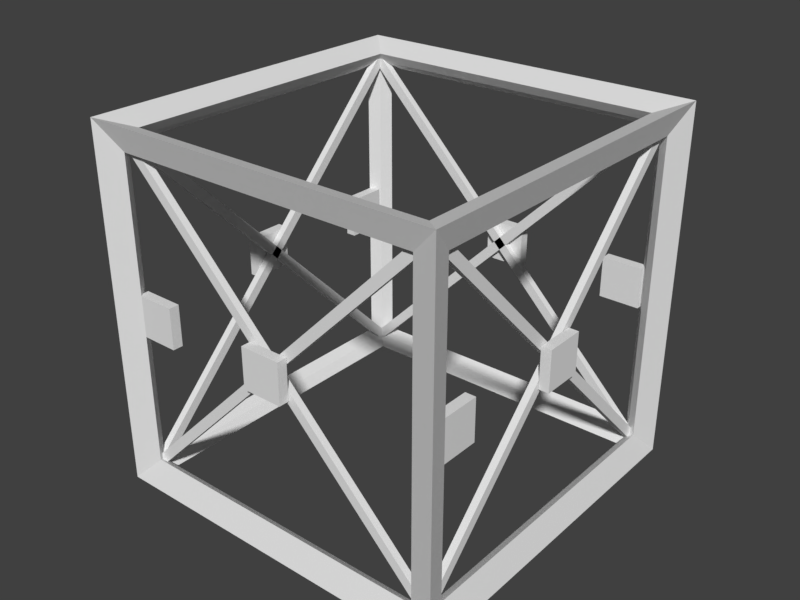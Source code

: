 # Source: com.io7m.chemriver.gantry.blend  (saved by Blender 2.78.0; exported with 4.5.12 LTS)
import bpy
from mathutils import Matrix  # noqa: F401  (used for matrix-valued properties, if any)

bpy.ops.wm.read_factory_settings(use_empty=True)
scene = bpy.context.scene
scene.name = 'Scene'

# ---- collections
col_collection_1 = bpy.data.collections.new('Collection 1'); scene.collection.children.link(col_collection_1)

# ---- materials (node trees are filled in below, after node groups)
mat_gantry = bpy.data.materials.new('gantry')
mat_gantry.alpha_threshold = 0.0
mat_gantry.use_transparent_shadow = False
mat_gantry.roughness = 0.5
mat_gantry.specular_intensity = 0.0

# ---- material node trees

# ---- world
world_world = bpy.data.worlds.new('World'); scene.world = world_world
world_world.color = (0.05088, 0.05088, 0.05088)
world_world.use_sun_shadow = False
world_world.sun_shadow_jitter_overblur = 0.0
world_world.cycles.sampling_method = 'MANUAL'

# ---- meshes
me_plane = bpy.data.meshes.new('Plane')
me_plane.from_pydata([(0.9423, 0.9423, 0.9423), (1.058, 1.058, 1.058), (0.9423, 0.9423, -0.9423), (1.058, 1.058, -1.058), (0.9423, -0.9423, 0.9423), (1.058, -1.058, 1.058), (0.9423, -0.9423, -0.9423), (1.058, -1.058, -1.058), (-0.9423, 0.9423, 0.9423), (-1.058, 1.058, 1.058), (-0.9423, 0.9423, -0.9423), (-1.058, 1.058, -1.058), (-0.9423, -0.9423, 0.9423), (-1.058, -1.058, 1.058), (-0.9423, -0.9423, -0.9423), (-1.058, -1.058, -1.058), (1.0, 0.9, -0.9), (1.0, 0.9, 0.9), (1.0, -0.9, 0.9), (1.0, -0.9, -0.9), (0.9, -1.0, -0.9), (0.9, -1.0, 0.9), (-0.9, -1.0, 0.9), (-0.9, -1.0, -0.9), (-0.9, 0.9, -1.0), (0.9, 0.9, -1.0), (0.9, -0.9, -1.0), (-0.9, -0.9, -1.0), (-0.9, 1.0, -0.9), (-0.9, 1.0, 0.9), (0.9, 1.0, 0.9), (0.9, 1.0, -0.9), (-1.0, -0.9, -0.9), (-1.0, -0.9, 0.9), (-1.0, 0.9, 0.9), (-1.0, 0.9, -0.9), (0.9, 0.9, 1.0), (-0.9, 0.9, 1.0), (-0.9, -0.9, 1.0), (0.9, -0.9, 1.0), (-0.12, -1.03, 0.12), (-0.12, -1.03, -0.12), (0.12, -1.03, -0.12), (0.12, -1.03, 0.12), (-0.12, -0.97, 0.12), (0.12, -0.97, 0.12), (-0.12, -0.97, -0.12), (0.12, -0.97, -0.12), (1.0, -0.92, 0.12), (1.0, -0.92, -0.12), (1.0, -0.68, -0.12), (1.0, -0.68, 0.12), (0.94, -0.92, 0.12), (0.94, -0.68, 0.12), (0.94, -0.92, -0.12), (0.94, -0.68, -0.12), (0.97, 0.12, -0.12), (0.97, -0.12, -0.12), (0.97, 0.12, 0.12), (0.97, -0.12, 0.12), (1.03, 0.12, 0.12), (1.03, 0.12, -0.12), (1.03, -0.12, -0.12), (1.03, -0.12, 0.12), (-0.68, -0.94, -0.12), (-0.92, -0.94, -0.12), (-0.68, -0.94, 0.12), (-0.92, -0.94, 0.12), (-0.68, -1.0, 0.12), (-0.68, -1.0, -0.12), (-0.92, -1.0, -0.12), (-0.92, -1.0, 0.12), (-0.98, -0.9669, -0.94), (-0.9, -0.9669, -0.94), (0.91, -0.9669, 0.96), (0.99, -0.9669, 0.96), (0.91, -0.9269, 0.96), (-0.98, -0.9269, -0.94), (-0.9, -0.9269, -0.94), (0.99, -0.9269, 0.96), (0.99, -0.9669, -0.94), (0.91, -0.9669, -0.94), (-0.9, -0.9669, 0.96), (-0.98, -0.9669, 0.96), (-0.9, -0.9269, 0.96), (0.99, -0.9269, -0.94), (0.91, -0.9269, -0.94), (-0.98, -0.9269, 0.96), (0.9669, -0.98, -0.94), (0.9669, -0.9, -0.94), (0.9669, 0.91, 0.96), (0.9669, 0.99, 0.96), (0.9269, 0.91, 0.96), (0.9269, -0.98, -0.94), (0.9269, -0.9, -0.94), (0.9269, 0.99, 0.96), (0.9669, 0.99, -0.94), (0.9669, 0.91, -0.94), (0.9669, -0.9, 0.96), (0.9669, -0.98, 0.96), (0.9269, -0.9, 0.96), (0.9269, 0.99, -0.94), (0.9269, 0.91, -0.94), (0.9269, -0.98, 0.96), (0.92, 1.0, 0.12), (0.92, 1.0, -0.12), (0.68, 1.0, -0.12), (0.68, 1.0, 0.12), (0.92, 0.94, 0.12), (0.68, 0.94, 0.12), (0.92, 0.94, -0.12), (0.68, 0.94, -0.12), (-0.12, 0.97, -0.12), (0.12, 0.97, -0.12), (-0.12, 0.97, 0.12), (0.12, 0.97, 0.12), (-0.12, 1.03, 0.12), (-0.12, 1.03, -0.12), (0.12, 1.03, -0.12), (0.12, 1.03, 0.12), (0.98, 0.9669, -0.94), (0.9, 0.9669, -0.94), (-0.91, 0.9669, 0.96), (-0.99, 0.9669, 0.96), (-0.91, 0.9269, 0.96), (0.98, 0.9269, -0.94), (0.9, 0.9269, -0.94), (-0.99, 0.9269, 0.96), (-0.99, 0.9669, -0.94), (-0.91, 0.9669, -0.94), (0.9, 0.9669, 0.96), (0.98, 0.9669, 0.96), (0.9, 0.9269, 0.96), (-0.99, 0.9269, -0.94), (-0.91, 0.9269, -0.94), (0.98, 0.9269, 0.96), (-1.0, 0.92, 0.12), (-1.0, 0.92, -0.12), (-1.0, 0.68, -0.12), (-1.0, 0.68, 0.12), (-0.94, 0.92, 0.12), (-0.94, 0.68, 0.12), (-0.94, 0.92, -0.12), (-0.94, 0.68, -0.12), (-0.97, -0.12, -0.12), (-0.97, 0.12, -0.12), (-0.97, -0.12, 0.12), (-0.97, 0.12, 0.12), (-1.03, -0.12, 0.12), (-1.03, -0.12, -0.12), (-1.03, 0.12, -0.12), (-1.03, 0.12, 0.12), (-0.9669, 0.98, -0.94), (-0.9669, 0.9, -0.94), (-0.9669, -0.91, 0.96), (-0.9669, -0.99, 0.96), (-0.9269, -0.91, 0.96), (-0.9269, 0.98, -0.94), (-0.9269, 0.9, -0.94), (-0.9269, -0.99, 0.96), (-0.9669, -0.99, -0.94), (-0.9669, -0.91, -0.94), (-0.9669, 0.9, 0.96), (-0.9669, 0.98, 0.96), (-0.9269, 0.9, 0.96), (-0.9269, -0.99, -0.94), (-0.9269, -0.91, -0.94), (-0.9269, 0.98, 0.96)], [], [(16, 17, 0, 2), (17, 16, 3, 1), (17, 18, 4, 0), (18, 17, 1, 5), (18, 19, 6, 4), (19, 18, 5, 7), (19, 16, 2, 6), (16, 19, 7, 3), (20, 21, 4, 6), (21, 20, 7, 5), (21, 22, 12, 4), (22, 21, 5, 13), (22, 23, 14, 12), (23, 22, 13, 15), (23, 20, 6, 14), (20, 23, 15, 7), (24, 25, 2, 10), (25, 24, 11, 3), (25, 26, 6, 2), (26, 25, 3, 7), (26, 27, 14, 6), (27, 26, 7, 15), (27, 24, 10, 14), (24, 27, 15, 11), (28, 29, 8, 10), (29, 28, 11, 9), (29, 30, 0, 8), (30, 29, 9, 1), (30, 31, 2, 0), (31, 30, 1, 3), (31, 28, 10, 2), (28, 31, 3, 11), (32, 33, 12, 14), (33, 32, 15, 13), (33, 34, 8, 12), (34, 33, 13, 9), (34, 35, 10, 8), (35, 34, 9, 11), (35, 32, 14, 10), (32, 35, 11, 15), (36, 37, 8, 0), (37, 36, 1, 9), (37, 38, 12, 8), (38, 37, 9, 13), (38, 39, 4, 12), (39, 38, 13, 5), (39, 36, 0, 4), (36, 39, 5, 1), (47, 46, 44, 45), (42, 43, 40, 41), (46, 41, 40, 44), (47, 42, 41, 46), (44, 40, 43, 45), (45, 43, 42, 47), (52, 48, 51, 53), (55, 54, 52, 53), (53, 51, 50, 55), (55, 50, 49, 54), (50, 51, 48, 49), (54, 49, 48, 52), (59, 63, 60, 58), (56, 57, 59, 58), (57, 62, 63, 59), (58, 60, 61, 56), (61, 60, 63, 62), (56, 61, 62, 57), (67, 71, 68, 66), (64, 65, 67, 66), (66, 68, 69, 64), (65, 70, 71, 67), (64, 69, 70, 65), (69, 68, 71, 70), (72, 73, 75, 74), (77, 76, 79, 78), (73, 78, 79, 75), (74, 76, 77, 72), (75, 79, 76, 74), (72, 77, 78, 73), (80, 82, 83, 81), (85, 86, 87, 84), (81, 83, 87, 86), (82, 80, 85, 84), (83, 82, 84, 87), (80, 81, 86, 85), (88, 89, 91, 90), (93, 92, 95, 94), (89, 94, 95, 91), (90, 92, 93, 88), (91, 95, 92, 90), (88, 93, 94, 89), (96, 98, 99, 97), (101, 102, 103, 100), (97, 99, 103, 102), (98, 96, 101, 100), (99, 98, 100, 103), (96, 97, 102, 101), (108, 104, 107, 109), (111, 110, 108, 109), (109, 107, 106, 111), (111, 106, 105, 110), (106, 107, 104, 105), (110, 105, 104, 108), (115, 119, 116, 114), (112, 113, 115, 114), (113, 118, 119, 115), (114, 116, 117, 112), (117, 116, 119, 118), (112, 117, 118, 113), (120, 121, 123, 122), (125, 124, 127, 126), (121, 126, 127, 123), (122, 124, 125, 120), (123, 127, 124, 122), (120, 125, 126, 121), (128, 130, 131, 129), (133, 134, 135, 132), (129, 131, 135, 134), (130, 128, 133, 132), (131, 130, 132, 135), (128, 129, 134, 133), (140, 136, 139, 141), (143, 142, 140, 141), (141, 139, 138, 143), (143, 138, 137, 142), (138, 139, 136, 137), (142, 137, 136, 140), (147, 151, 148, 146), (144, 145, 147, 146), (145, 150, 151, 147), (146, 148, 149, 144), (149, 148, 151, 150), (144, 149, 150, 145), (152, 153, 155, 154), (157, 156, 159, 158), (153, 158, 159, 155), (154, 156, 157, 152), (155, 159, 156, 154), (152, 157, 158, 153), (160, 162, 163, 161), (165, 166, 167, 164), (161, 163, 167, 166), (162, 160, 165, 164), (163, 162, 164, 167), (160, 161, 166, 165)])
_uv = me_plane.uv_layers.new(name='UVMap')
_uv.uv.foreach_set('vector', [0.8432, 0.9062, 0.8432, 0.6417, 0.8532, 0.6347, 0.8532, 0.9116, 0.3139, 0.3691, 0.3139, 0.6577, 0.2922, 0.6817, 0.2922, 0.3426, 0.7193, 0.9067, 0.7193, 0.6409, 0.7293, 0.6347, 0.7293, 0.9129, 0.5614, 0.3691, 0.3139, 0.3691, 0.2922, 0.3426, 0.5831, 0.3426, 0.8544, 0.9062, 0.8544, 0.6417, 0.8645, 0.6347, 0.8645, 0.9116, 0.5614, 0.6577, 0.5614, 0.3691, 0.5831, 0.3426, 0.5831, 0.6817, 0.7868, 0.9065, 0.7868, 0.6416, 0.7968, 0.6347, 0.7968, 0.912, 0.3139, 0.6577, 0.5614, 0.6577, 0.5831, 0.6817, 0.2922, 0.6817, 0.7081, 0.9067, 0.7081, 0.6409, 0.7181, 0.6347, 0.7181, 0.9129, 0.8512, 0.3158, 0.8512, 0.02716, 0.8729, 0.0006014, 0.8729, 0.3398, 0.7305, 0.9067, 0.7305, 0.6409, 0.7406, 0.6347, 0.7406, 0.9129, 0.6037, 0.3158, 0.8512, 0.3158, 0.8729, 0.3398, 0.5821, 0.3398, 0.8319, 0.9062, 0.8319, 0.6417, 0.842, 0.6347, 0.842, 0.9116, 0.6037, 0.02716, 0.6037, 0.3158, 0.5821, 0.3398, 0.5821, 0.0006015, 0.8657, 0.897, 0.8657, 0.6407, 0.8761, 0.6347, 0.8761, 0.903, 0.8512, 0.02716, 0.6037, 0.02716, 0.5821, 0.0006015, 0.8729, 0.0006014, 0.889, 0.8951, 0.889, 0.6406, 0.8995, 0.6347, 0.8995, 0.9011, 0.5593, 0.316, 0.5593, 0.02601, 0.5809, 0.0006014, 0.5809, 0.3414, 0.7643, 0.9067, 0.7643, 0.6409, 0.7743, 0.6347, 0.7743, 0.9129, 0.3129, 0.316, 0.5593, 0.316, 0.5809, 0.3414, 0.2913, 0.3414, 0.905, 0.2888, 0.905, 0.007213, 0.9145, 0.0006014, 0.9145, 0.2954, 0.3129, 0.02601, 0.3129, 0.316, 0.2913, 0.3414, 0.2913, 0.0006014, 0.8944, 0.2888, 0.8944, 0.007213, 0.9038, 0.0006014, 0.9038, 0.2954, 0.5593, 0.02601, 0.3129, 0.02601, 0.2913, 0.0006014, 0.5809, 0.0006014, 0.8206, 0.9045, 0.8206, 0.64, 0.8307, 0.6347, 0.8307, 0.9116, 0.6109, 0.6118, 0.8995, 0.6118, 0.9235, 0.6335, 0.5843, 0.6335, 0.7418, 0.9067, 0.7418, 0.6409, 0.7518, 0.6347, 0.7518, 0.9129, 0.6109, 0.3643, 0.6109, 0.6118, 0.5843, 0.6335, 0.5843, 0.3426, 0.6968, 0.9067, 0.6968, 0.6409, 0.7069, 0.6347, 0.7069, 0.9129, 0.8995, 0.3643, 0.6109, 0.3643, 0.5843, 0.3426, 0.9235, 0.3426, 0.6748, 0.9194, 0.6748, 0.6412, 0.6844, 0.6347, 0.6844, 0.9259, 0.8995, 0.6118, 0.8995, 0.3643, 0.9235, 0.3426, 0.9235, 0.6335, 0.8093, 0.9045, 0.8093, 0.64, 0.8194, 0.6347, 0.8194, 0.9116, 0.02219, 0.02601, 0.02219, 0.316, 0.0006014, 0.3414, 0.0006014, 0.0006014, 0.6856, 0.9067, 0.6856, 0.6409, 0.6956, 0.6347, 0.6956, 0.9129, 0.2685, 0.02601, 0.02219, 0.02601, 0.0006014, 0.0006014, 0.2901, 0.0006014, 0.798, 0.9045, 0.798, 0.64, 0.8081, 0.6347, 0.8081, 0.9116, 0.2685, 0.316, 0.2685, 0.02601, 0.2901, 0.0006014, 0.2901, 0.3414, 0.7755, 0.9051, 0.7755, 0.6402, 0.7856, 0.6347, 0.7856, 0.912, 0.02219, 0.316, 0.2685, 0.316, 0.2901, 0.3414, 0.0006014, 0.3414, 0.9157, 0.2888, 0.9157, 0.007213, 0.9252, 0.0006014, 0.9252, 0.2954, 0.2694, 0.3669, 0.02226, 0.3669, 0.0006014, 0.3426, 0.291, 0.3426, 0.9007, 0.8951, 0.9007, 0.6406, 0.9112, 0.6347, 0.9112, 0.9011, 0.2694, 0.6559, 0.2694, 0.3669, 0.291, 0.3426, 0.291, 0.6823, 0.8773, 0.8951, 0.8773, 0.6406, 0.8878, 0.6347, 0.8878, 0.9011, 0.02226, 0.6559, 0.2694, 0.6559, 0.291, 0.6823, 0.0006014, 0.6823, 0.753, 0.9067, 0.753, 0.6409, 0.7631, 0.6347, 0.7631, 0.9129, 0.02226, 0.3669, 0.02226, 0.6559, 0.0006014, 0.6823, 0.0006014, 0.3426, 0.03909, 0.7155, 0.03909, 0.6835, 0.07638, 0.6835, 0.07638, 0.7155, 0.1149, 0.7155, 0.07758, 0.7155, 0.07758, 0.6835, 0.1149, 0.6835, 0.5458, 0.7161, 0.5552, 0.7161, 0.5552, 0.7479, 0.5458, 0.7479, 0.03789, 0.7485, 0.02852, 0.7485, 0.02852, 0.7167, 0.03789, 0.7167, 0.2899, 0.7154, 0.2806, 0.7154, 0.2806, 0.6835, 0.2899, 0.6835, 0.1746, 0.7483, 0.1652, 0.7483, 0.1652, 0.7167, 0.1746, 0.7167, 0.1055, 0.7167, 0.1149, 0.7167, 0.1149, 0.7484, 0.1055, 0.7484, 0.3654, 0.7148, 0.3654, 0.6829, 0.4028, 0.6829, 0.4028, 0.7148, 0.05907, 0.7483, 0.04966, 0.7483, 0.04966, 0.7167, 0.05907, 0.7167, 0.5725, 0.7479, 0.5632, 0.7479, 0.5632, 0.7161, 0.5725, 0.7161, 0.4814, 0.6829, 0.5187, 0.6829, 0.5187, 0.7149, 0.4814, 0.7149, 0.2315, 0.7167, 0.241, 0.7167, 0.241, 0.7483, 0.2315, 0.7483, 0.164, 0.7484, 0.1546, 0.7484, 0.1546, 0.7167, 0.164, 0.7167, 0.3267, 0.7148, 0.3267, 0.6829, 0.3642, 0.6829, 0.3642, 0.7148, 0.2422, 0.7167, 0.2516, 0.7167, 0.2516, 0.7483, 0.2422, 0.7483, 0.1361, 0.7483, 0.1267, 0.7483, 0.1267, 0.7167, 0.1361, 0.7167, 0.1161, 0.6835, 0.1534, 0.6835, 0.1534, 0.7155, 0.1161, 0.7155, 0.4814, 0.7255, 0.4814, 0.7161, 0.5132, 0.7161, 0.5132, 0.7255, 0.5446, 0.7149, 0.5353, 0.7149, 0.5353, 0.6829, 0.5446, 0.6829, 0.5458, 0.7149, 0.5458, 0.6829, 0.5831, 0.6829, 0.5831, 0.7149, 0.09486, 0.7167, 0.1043, 0.7167, 0.1043, 0.7483, 0.09486, 0.7483, 0.5737, 0.7161, 0.5831, 0.7161, 0.5831, 0.7479, 0.5737, 0.7479, 0.04846, 0.7485, 0.03909, 0.7485, 0.03909, 0.7167, 0.04846, 0.7167, 0.4028, 0.7479, 0.3655, 0.7479, 0.3655, 0.716, 0.4028, 0.716, 0.9347, 0.3426, 0.9436, 0.3501, 0.9436, 0.7055, 0.9347, 0.698, 0.9649, 0.7055, 0.9649, 0.3501, 0.9738, 0.3426, 0.9738, 0.698, 0.9994, 0.3182, 0.9924, 0.3182, 0.9924, 0.0006014, 0.9994, 0.0006014, 0.3169, 0.9822, 0.3095, 0.9822, 0.3095, 0.6829, 0.3169, 0.6829, 0.2731, 0.7166, 0.2794, 0.7166, 0.2794, 0.7272, 0.2731, 0.7272, 0.259, 0.7273, 0.2528, 0.7273, 0.2528, 0.7167, 0.259, 0.7167, 0.985, 0.7055, 0.985, 0.3501, 0.9939, 0.3426, 0.9939, 0.698, 0.9335, 0.7055, 0.9247, 0.698, 0.9247, 0.3426, 0.9335, 0.3501, 0.3255, 0.6829, 0.3255, 0.9822, 0.3181, 0.9822, 0.3181, 0.6829, 0.8842, 0.3007, 0.8858, 0.001269, 0.8932, 0.0006014, 0.8916, 0.3001, 0.8858, 0.3133, 0.8842, 0.3007, 0.8916, 0.3001, 0.8932, 0.3126, 0.2665, 0.7167, 0.2665, 0.7273, 0.2602, 0.7273, 0.2602, 0.7167, 0.9549, 0.3426, 0.9637, 0.3501, 0.9637, 0.7055, 0.9549, 0.698, 0.6648, 0.9976, 0.6648, 0.6421, 0.6736, 0.6347, 0.6736, 0.9901, 0.9597, 0.0006014, 0.9666, 0.0006014, 0.9666, 0.3182, 0.9597, 0.3182, 0.9912, 0.3182, 0.9842, 0.3182, 0.9842, 0.0006014, 0.9912, 0.0006014, 0.1907, 0.7167, 0.1969, 0.7167, 0.1969, 0.7272, 0.1907, 0.7272, 0.1832, 0.7167, 0.1895, 0.7167, 0.1895, 0.7273, 0.1832, 0.7273, 0.6334, 0.6347, 0.6334, 0.9901, 0.6245, 0.9976, 0.6245, 0.6422, 0.6434, 0.9976, 0.6346, 0.9901, 0.6346, 0.6347, 0.6434, 0.6421, 0.9429, 0.2973, 0.9429, 0.0006014, 0.9503, 0.0006014, 0.9503, 0.2973, 0.9264, 0.3132, 0.9264, 0.0006014, 0.9334, 0.0006014, 0.9334, 0.3132, 0.9264, 0.3251, 0.9264, 0.3132, 0.9334, 0.3132, 0.9334, 0.3251, 0.9429, 0.3099, 0.9429, 0.2973, 0.9503, 0.2973, 0.9503, 0.3099, 0.27, 0.6835, 0.2794, 0.6835, 0.2794, 0.7154, 0.27, 0.7154, 0.404, 0.7479, 0.404, 0.716, 0.4413, 0.716, 0.4413, 0.7479, 0.5341, 0.7479, 0.5247, 0.7479, 0.5247, 0.7161, 0.5341, 0.7161, 0.4427, 0.716, 0.4521, 0.716, 0.4521, 0.7478, 0.4427, 0.7478, 0.3643, 0.7479, 0.3271, 0.7479, 0.3271, 0.716, 0.3643, 0.716, 0.06303, 0.7167, 0.07244, 0.7167, 0.07244, 0.7483, 0.06303, 0.7483, 0.5199, 0.6829, 0.5292, 0.6829, 0.5292, 0.7149, 0.5199, 0.7149, 0.2688, 0.6835, 0.2688, 0.7155, 0.2315, 0.7155, 0.2315, 0.6835, 0.01791, 0.7167, 0.02732, 0.7167, 0.02732, 0.7483, 0.01791, 0.7483, 0.5353, 0.7161, 0.5446, 0.7161, 0.5446, 0.7479, 0.5353, 0.7479, 0.0006014, 0.6835, 0.03789, 0.6835, 0.03789, 0.7155, 0.0006014, 0.7155, 0.4626, 0.7478, 0.4533, 0.7478, 0.4533, 0.716, 0.4626, 0.716, 0.5843, 0.6347, 0.5932, 0.6422, 0.5932, 0.9976, 0.5843, 0.9901, 0.6044, 0.9976, 0.6044, 0.6422, 0.6133, 0.6347, 0.6133, 0.9901, 0.3083, 0.9822, 0.3008, 0.9822, 0.3008, 0.6829, 0.3083, 0.6829, 0.8815, 0.3001, 0.8741, 0.3007, 0.8757, 0.001269, 0.883, 0.0006014, 0.883, 0.3126, 0.8757, 0.3133, 0.8741, 0.3007, 0.8815, 0.3001, 0.1758, 0.7167, 0.182, 0.7167, 0.182, 0.7273, 0.1758, 0.7273, 0.6145, 0.9976, 0.6145, 0.6422, 0.6233, 0.6347, 0.6233, 0.9901, 0.9448, 0.3426, 0.9537, 0.3501, 0.9537, 0.7055, 0.9448, 0.698, 0.9515, 0.3182, 0.9515, 0.0006014, 0.9584, 0.0006014, 0.9584, 0.3182, 0.2996, 0.6829, 0.2996, 0.9822, 0.2922, 0.9822, 0.2922, 0.6829, 0.5206, 0.7161, 0.5206, 0.7268, 0.5144, 0.7268, 0.5144, 0.7161, 0.2135, 0.7273, 0.2135, 0.7167, 0.2197, 0.7167, 0.2197, 0.7273, 0.1255, 0.7484, 0.1161, 0.7484, 0.1161, 0.7167, 0.1255, 0.7167, 0.1931, 0.7155, 0.1931, 0.6835, 0.2303, 0.6835, 0.2303, 0.7155, 0.08305, 0.7483, 0.07364, 0.7483, 0.07364, 0.7167, 0.08305, 0.7167, 0.4708, 0.716, 0.4802, 0.716, 0.4802, 0.7478, 0.4708, 0.7478, 0.4427, 0.7148, 0.4427, 0.6829, 0.4802, 0.6829, 0.4802, 0.7148, 0.08425, 0.7167, 0.09366, 0.7167, 0.09366, 0.7483, 0.08425, 0.7483, 0.0006014, 0.7167, 0.009996, 0.7167, 0.009996, 0.7484, 0.0006014, 0.7484, 0.1546, 0.7155, 0.1546, 0.6835, 0.1919, 0.6835, 0.1919, 0.7155, 0.2209, 0.7167, 0.2303, 0.7167, 0.2303, 0.7483, 0.2209, 0.7483, 0.1534, 0.7483, 0.144, 0.7483, 0.144, 0.7167, 0.1534, 0.7167, 0.404, 0.6829, 0.4415, 0.6829, 0.4415, 0.7148, 0.404, 0.7148, 0.2806, 0.7166, 0.2899, 0.7166, 0.2899, 0.7484, 0.2806, 0.7484, 0.6447, 0.6347, 0.6535, 0.6421, 0.6535, 0.9976, 0.6447, 0.9901, 0.5944, 0.9976, 0.5944, 0.6422, 0.6032, 0.6347, 0.6032, 0.9901, 0.9198, 0.9313, 0.9124, 0.9313, 0.9124, 0.6347, 0.9198, 0.6347, 0.9417, 0.3132, 0.9346, 0.3132, 0.9346, 0.0006014, 0.9417, 0.0006014, 0.9417, 0.3251, 0.9346, 0.3251, 0.9346, 0.3132, 0.9417, 0.3132, 0.9198, 0.9439, 0.9124, 0.9439, 0.9124, 0.9313, 0.9198, 0.9313, 0.6636, 0.6347, 0.6636, 0.9901, 0.6547, 0.9976, 0.6547, 0.6421, 0.975, 0.3426, 0.9838, 0.3501, 0.9838, 0.7055, 0.975, 0.698, 0.9748, 0.0006014, 0.9748, 0.3182, 0.9678, 0.3182, 0.9678, 0.0006014, 0.976, 0.3182, 0.976, 0.0006014, 0.983, 0.0006014, 0.983, 0.3182, 0.2048, 0.7167, 0.2048, 0.7272, 0.1986, 0.7272, 0.1986, 0.7167, 0.2123, 0.7167, 0.2123, 0.7273, 0.206, 0.7273, 0.206, 0.7167])
me_plane.materials.append(mat_gantry)
me_plane.use_remesh_preserve_volume = False
me_plane.use_remesh_preserve_attributes = False
me_plane.use_mirror_vertex_groups = False
me_plane.update()

# ---- objects
ob_gantry = bpy.data.objects.new('gantry', me_plane)

# ---- transforms, parenting, visibility, modifiers, constraints
ob_gantry.location = (0.0, 0.0, 0.0)
ob_gantry.lineart.crease_threshold = 0.0

# ---- collection membership
col_collection_1.objects.link(ob_gantry)

# ---- scene / render settings (as saved in the file)
scene.frame_start = 1; scene.frame_end = 250; scene.frame_set(1)
scene.render.engine = 'BLENDER_EEVEE_NEXT'
scene.render.resolution_x = 640
scene.render.resolution_y = 480
scene.render.dither_intensity = 0.0
scene.cycles.use_denoising = False
scene.cycles.samples = 128
scene.cycles.sampling_pattern = 'TABULATED_SOBOL'
scene.cycles.light_sampling_threshold = 0.0
scene.cycles.use_adaptive_sampling = False
scene.cycles.use_light_tree = False
scene.cycles.blur_glossy = 0.0
scene.cycles.sample_clamp_indirect = 0.0
scene.view_settings.view_transform = 'Standard'
bpy.context.view_layer.update()

# ---- added for rendering (the .blend has no active camera and no usable light): camera, sun
cam_auto = bpy.data.cameras.new('AutoCamera')
cam_auto.lens = 50.0
cam_auto.sensor_width = 36.0
cam_auto.clip_end = 1000.0
ob_auto_camera = bpy.data.objects.new('AutoCamera', cam_auto)
scene.collection.objects.link(ob_auto_camera)
ob_auto_camera.location = (3.39012, -4.06814, 2.71209)
ob_auto_camera.rotation_euler = (1.09748, -7.21219e-08, 0.694738)
scene.camera = ob_auto_camera
light_auto_sun = bpy.data.lights.new('AutoSun', 'SUN')
light_auto_sun.energy = 3.0
light_auto_sun.angle = 0.0523599
ob_auto_sun = bpy.data.objects.new('AutoSun', light_auto_sun)
scene.collection.objects.link(ob_auto_sun)
ob_auto_sun.rotation_euler = (0.872665, 0.174533, 0.523599)
bpy.context.view_layer.update()
